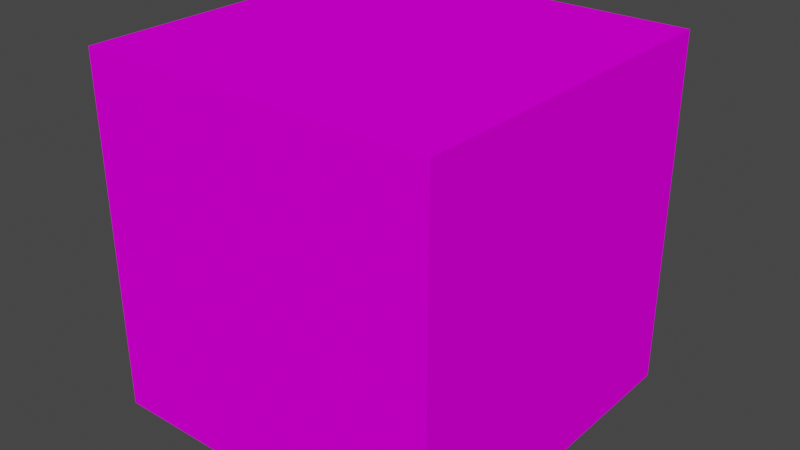 # Source: WallDoorCollision.blend  (saved by Blender 2.83.19; exported with 4.5.12 LTS)
import bpy
from mathutils import Matrix  # noqa: F401  (used for matrix-valued properties, if any)

bpy.ops.wm.read_factory_settings(use_empty=True)
scene = bpy.context.scene
scene.name = 'Scene'

# ---- collections
col_collection = bpy.data.collections.new('Collection'); scene.collection.children.link(col_collection)

# ---- images (referenced by path relative to the original .blend; pixels are not part of the script)
import os
ASSET_DIR = os.environ.get("B2B_ASSET_DIR", "")  # directory of the original .blend (textures are referenced by path, not embedded)
HERE = os.path.dirname(os.path.abspath(__file__))  # packed textures are extracted next to this script under _unpacked/

def load_image(name, relpath, width, height, colorspace="sRGB"):
    """Load a texture the original file referenced (path relative to the .blend, or extracted next to this script)."""
    p = next((c for c in (os.path.join(HERE, relpath), os.path.join(ASSET_DIR, relpath)) if relpath and os.path.exists(c)), "")
    if p:
        img = bpy.data.images.load(p, check_existing=True)
        img.name = name
    else:  # same state as the original file: an image datablock whose file is absent (Cycles renders it pink)
        img = bpy.data.images.new(name, width, height)
        img.source = "FILE"
        img.filepath = "//" + (relpath or name)
    img.colorspace_settings.name = colorspace
    return img
img_bricks_png_002 = load_image('Bricks.png.002', 'Bricks.png', 1024, 1024, 'sRGB')
img_top_png_002 = load_image('Top.png.002', 'Top.png', 1024, 1024, 'sRGB')

# ---- materials (node trees are filled in below, after node groups)
mat_bricks_002 = bpy.data.materials.new('Bricks.002')
mat_bricks_002.alpha_threshold = 0.0
mat_bricks_002.use_transparent_shadow = False
mat_bricks_002.line_color = (0.0, 0.0, 0.0, 1.0)
mat_top_002 = bpy.data.materials.new('Top.002')
mat_top_002.use_transparent_shadow = False
mat_black_001 = bpy.data.materials.new('Black.001')
mat_black_001.use_transparent_shadow = False

# ---- material node trees
mat_bricks_002.use_nodes = True; mat_bricks_002.node_tree.nodes.clear()
_N = mat_bricks_002.node_tree.nodes; _L = mat_bricks_002.node_tree.links
n0 = _N.new('ShaderNodeOutputMaterial'); n0.name = 'Material Output'; n0.location = (339, 295)
n1 = _N.new('ShaderNodeBsdfPrincipled'); n1.name = 'Principled BSDF'; n1.location = (49, 295)
n1.distribution = 'GGX'
n1.subsurface_method = 'BURLEY'
n1.inputs[2].default_value = 0.0
n1.inputs[3].default_value = 1.45
n1.inputs[13].default_value = 0.0
n1.inputs[27].default_value = (0.0, 0.0, 0.0, 1.0)
n1.inputs[28].default_value = 1.0
n2 = _N.new('ShaderNodeTexImage'); n2.name = 'Image Texture'; n2.location = (-290, 220)
n2.image = img_bricks_png_002
_L.new(n1.outputs[0], n0.inputs[0])
_L.new(n2.outputs[0], n1.inputs[0])
n0.is_active_output = True
mat_top_002.use_nodes = True; mat_top_002.node_tree.nodes.clear()
_N = mat_top_002.node_tree.nodes; _L = mat_top_002.node_tree.links
n0 = _N.new('ShaderNodeOutputMaterial'); n0.name = 'Material Output'; n0.location = (318, 310)
n1 = _N.new('ShaderNodeBsdfPrincipled'); n1.name = 'Principled BSDF'; n1.location = (24, 286)
n1.distribution = 'GGX'
n1.subsurface_method = 'BURLEY'
n1.inputs[2].default_value = 0.0
n1.inputs[3].default_value = 1.45
n1.inputs[13].default_value = 0.0
n1.inputs[27].default_value = (0.0, 0.0, 0.0, 1.0)
n1.inputs[28].default_value = 1.0
n2 = _N.new('ShaderNodeTexImage'); n2.name = 'Image Texture'; n2.location = (-322, 205)
n2.image = img_top_png_002
_L.new(n1.outputs[0], n0.inputs[0])
_L.new(n2.outputs[0], n1.inputs[0])
n0.is_active_output = True
mat_black_001.use_nodes = True; mat_black_001.node_tree.nodes.clear()
_N = mat_black_001.node_tree.nodes; _L = mat_black_001.node_tree.links
n0 = _N.new('ShaderNodeBsdfPrincipled'); n0.name = 'Principled BSDF'; n0.location = (10, 300)
n0.distribution = 'GGX'
n0.subsurface_method = 'BURLEY'
n0.inputs[0].default_value = (0.0, 0.0, 0.0, 1.0)
n0.inputs[2].default_value = 0.0
n0.inputs[3].default_value = 1.45
n0.inputs[13].default_value = 0.0
n0.inputs[27].default_value = (0.0, 0.0, 0.0, 1.0)
n0.inputs[28].default_value = 1.0
n1 = _N.new('ShaderNodeOutputMaterial'); n1.name = 'Material Output'; n1.location = (300, 300)
_L.new(n0.outputs[0], n1.inputs[0])
n1.is_active_output = True

# ---- world
world_world = bpy.data.worlds.new('World'); scene.world = world_world
world_world.use_nodes = True; world_world.node_tree.nodes.clear()
_N = world_world.node_tree.nodes; _L = world_world.node_tree.links
n0 = _N.new('ShaderNodeOutputWorld'); n0.name = 'World Output'; n0.location = (300, 300)
n1 = _N.new('ShaderNodeBackground'); n1.name = 'Background'; n1.location = (10, 300)
n1.inputs[0].default_value = (0.05088, 0.05088, 0.05088, 1.0)
_L.new(n1.outputs[0], n0.inputs[0])
n0.is_active_output = True
world_world.color = (0.05088, 0.05088, 0.05088)
world_world.use_sun_shadow = False
world_world.sun_shadow_jitter_overblur = 0.0

# ---- meshes
me_cube_002 = bpy.data.meshes.new('Cube.002')
me_cube_002.from_pydata([(1.0, 1.0, 1.0), (1.0, 1.0, -1.0), (1.0, -1.0, 1.0), (1.0, -1.0, -1.0), (-1.0, 1.0, 1.0), (-1.0, 1.0, -1.0), (-1.0, -1.0, 1.0), (-1.0, -1.0, -1.0), (1.0, 1.0, 0.5562), (-1.0, -1.0, 0.5562), (1.0, -1.0, 0.5562), (-1.0, 1.0, 0.5562), (0.0, -1.0, 1.0), (0.0, -1.0, -1.0), (0.0, 1.0, 1.0), (0.0, 1.062, 0.5478), (0.0, -1.0, 0.5562), (-0.3679, 1.062, -1.0), (-0.3763, -1.0, 1.0), (-0.3763, -1.0, 0.5562), (-0.3763, -1.0, -1.0), (-0.3763, 1.0, 1.0), (-0.3679, 1.062, 0.5478), (0.4365, -1.0, -1.0), (0.4365, 1.0, 1.0), (0.4281, 1.062, 0.5478), (0.4281, 1.062, -1.0), (0.4365, -1.0, 1.0), (0.4365, -1.0, 0.5562), (0.4365, 1.0, -1.0), (0.0, 1.0, -1.0), (-0.3763, 1.0, 0.5562), (0.0, 1.0, 0.5562), (-0.3763, 1.0, -1.0), (0.4365, 1.0, 0.5562)], [], [(21, 4, 6, 18), (19, 18, 6, 9), (9, 6, 4, 11), (29, 1, 3, 23), (8, 0, 2, 10), (34, 24, 0, 8), (29, 34, 8, 1), (1, 8, 10, 3), (7, 9, 11, 5), (20, 19, 9, 7), (23, 28, 16, 13), (31, 21, 14, 32), (33, 30, 13, 20), (28, 27, 12, 16), (24, 14, 12, 27), (5, 33, 20, 7), (11, 4, 21, 31), (5, 11, 31, 33), (13, 16, 19, 20), (16, 12, 18, 19), (14, 21, 18, 12), (0, 24, 27, 2), (10, 2, 27, 28), (3, 10, 28, 23), (32, 14, 24, 34), (30, 29, 23, 13), (15, 22, 31, 32), (22, 17, 33, 31), (25, 15, 32, 34), (26, 25, 34, 29)])
me_cube_002.polygons.foreach_set('material_index', [1, 0, 0, 1, 0, 0, 0, 0, 0, 0, 0, 0, 1, 0, 1, 1, 0, 0, 0, 0, 1, 1, 0, 0, 0, 1, 0, 0, 0, 0])
_uv = me_cube_002.uv_layers.new(name='UVMap')
_uv.uv.foreach_set('vector', [0.6881, 0.0, 1.0, 0.0, 1.0, 1.0, 0.6881, 1.0, 0.3119, 0.7781, 0.3119, 1.0, 0.0, 1.0, 0.0, 0.7781, 1.0, 0.7781, 1.0, 1.0, 0.0, 1.0, 0.0, 0.7781, 0.7182, 0.0, 1.0, 0.0, 1.0, 1.0, 0.7182, 1.0, 1.0, 0.7781, 1.0, 1.0, 0.0, 1.0, 0.0, 0.7781, 0.2818, 0.7781, 0.2818, 1.0, 0.0, 1.0, 0.0, 0.7781, 0.2818, 0.0, 0.2818, 0.7781, 0.0, 0.7781, 0.0, 0.0, 1.0, 0.0, 1.0, 0.7781, 0.0, 0.7781, 0.0, 0.0, 1.0, 0.0, 1.0, 0.7781, 0.0, 0.7781, 0.0, 0.0, 0.3119, 0.0, 0.3119, 0.7781, 0.0, 0.7781, 0.0, 0.0, 0.7182, 0.0, 0.7182, 0.7781, 0.5, 0.7781, 0.5, 0.0, 0.6881, 0.7781, 0.6881, 1.0, 0.5, 1.0, 0.5, 0.7781, 0.3119, 0.0, 0.5, 0.0, 0.5, 1.0, 0.3119, 1.0, 0.7182, 0.7781, 0.7182, 1.0, 0.5, 1.0, 0.5, 0.7781, 0.2818, 0.0, 0.5, 0.0, 0.5, 1.0, 0.2818, 1.0, 0.0, 0.0, 0.3119, 0.0, 0.3119, 1.0, 0.0, 1.0, 1.0, 0.7781, 1.0, 1.0, 0.6881, 1.0, 0.6881, 0.7781, 1.0, 0.0, 1.0, 0.7781, 0.6881, 0.7781, 0.6881, 0.0, 0.5, 0.0, 0.5, 0.7781, 0.3119, 0.7781, 0.3119, 0.0, 0.5, 0.7781, 0.5, 1.0, 0.3119, 1.0, 0.3119, 0.7781, 0.5, 0.0, 0.6881, 0.0, 0.6881, 1.0, 0.5, 1.0, 0.0, 0.0, 0.2818, 0.0, 0.2818, 1.0, 0.0, 1.0, 1.0, 0.7781, 1.0, 1.0, 0.7182, 1.0, 0.7182, 0.7781, 1.0, 0.0, 1.0, 0.7781, 0.7182, 0.7781, 0.7182, 0.0, 0.5, 0.7781, 0.5, 1.0, 0.2818, 1.0, 0.2818, 0.7781, 0.5, 0.0, 0.7182, 0.0, 0.7182, 1.0, 0.5, 1.0, 0.5, 0.7739, 0.684, 0.7739, 0.6881, 0.7781, 0.5, 0.7781, 0.684, 0.7739, 0.684, 0.004171, 0.6881, 0.0, 0.6881, 0.7781, 0.2859, 0.7739, 0.5, 0.7739, 0.5, 0.7781, 0.2818, 0.7781, 0.2859, 0.004171, 0.2859, 0.7739, 0.2818, 0.7781, 0.2818, 0.0])
me_cube_002.materials.append(mat_bricks_002)
me_cube_002.materials.append(mat_top_002)
me_cube_002.materials.append(mat_black_001)
me_cube_002.use_remesh_preserve_volume = False
me_cube_002.use_remesh_preserve_attributes = False
me_cube_002.use_mirror_vertex_groups = False
me_cube_002.update()

# ---- objects
ob_ucx_cube = bpy.data.objects.new('UCX_Cube', me_cube_002)

# ---- transforms, parenting, visibility, modifiers, constraints
ob_ucx_cube.location = (0.0, 0.0, 0.0)
ob_ucx_cube.lock_rotations_4d = False
ob_ucx_cube.empty_display_type = 'ARROWS'
ob_ucx_cube.lineart.crease_threshold = 0.0

# ---- collection membership
col_collection.objects.link(ob_ucx_cube)

# ---- scene / render settings (as saved in the file)
scene.frame_start = 1; scene.frame_end = 250; scene.frame_set(1)
scene.render.engine = 'BLENDER_EEVEE_NEXT'
scene.cycles.use_denoising = False
scene.cycles.samples = 128
scene.cycles.sampling_pattern = 'TABULATED_SOBOL'
scene.cycles.use_adaptive_sampling = False
scene.cycles.use_light_tree = False
scene.view_settings.view_transform = 'Filmic'
bpy.context.view_layer.update()

# ---- added for rendering (the .blend has no active camera and no usable light): camera, sun
cam_auto = bpy.data.cameras.new('AutoCamera')
cam_auto.lens = 50.0
cam_auto.sensor_width = 36.0
cam_auto.clip_end = 1000.0
ob_auto_camera = bpy.data.objects.new('AutoCamera', cam_auto)
scene.collection.objects.link(ob_auto_camera)
ob_auto_camera.location = (3.23872, -3.85546, 2.5908)
ob_auto_camera.rotation_euler = (1.09748, -7.21219e-08, 0.694738)
scene.camera = ob_auto_camera
light_auto_sun = bpy.data.lights.new('AutoSun', 'SUN')
light_auto_sun.energy = 3.0
light_auto_sun.angle = 0.0523599
ob_auto_sun = bpy.data.objects.new('AutoSun', light_auto_sun)
scene.collection.objects.link(ob_auto_sun)
ob_auto_sun.rotation_euler = (0.872665, 0.174533, 0.523599)
bpy.context.view_layer.update()
